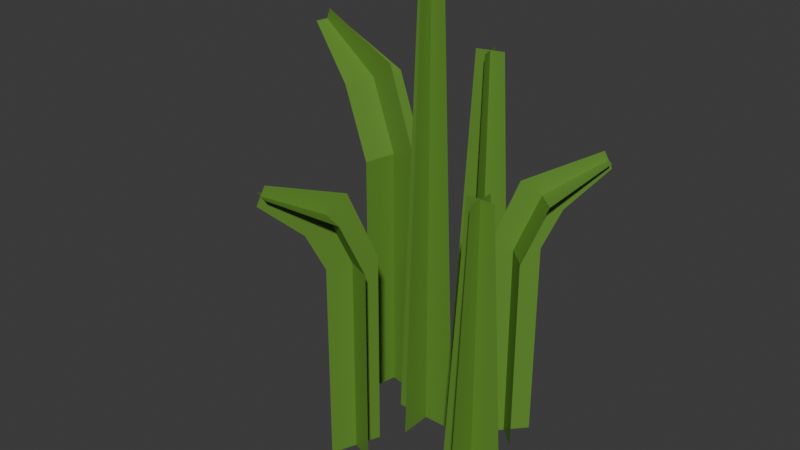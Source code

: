 # Source: grass1.blend  (saved by Blender 5.0.119; exported with 4.5.12 LTS)
import bpy
from mathutils import Matrix  # noqa: F401  (used for matrix-valued properties, if any)

bpy.ops.wm.read_factory_settings(use_empty=True)
scene = bpy.context.scene
scene.name = 'Scene'

# ---- collections
col_collection = bpy.data.collections.new('Collection'); scene.collection.children.link(col_collection)

# ---- materials (node trees are filled in below, after node groups)
mat_material_001 = bpy.data.materials.new('Material.001')

# ---- material node trees
mat_material_001.use_nodes = True; mat_material_001.node_tree.nodes.clear()
_N = mat_material_001.node_tree.nodes; _L = mat_material_001.node_tree.links
n0 = _N.new('ShaderNodeBsdfPrincipled'); n0.name = 'Principled BSDF'; n0.location = (-200, 100)
n0.inputs[0].default_value = (0.1234, 0.274, 0.03487, 1.0)
n1 = _N.new('ShaderNodeOutputMaterial'); n1.name = 'Material Output'; n1.location = (200, 100)
_L.new(n0.outputs[0], n1.inputs[0])
n1.is_active_output = True

# ---- world
world_world = bpy.data.worlds.new('World'); scene.world = world_world
world_world.use_nodes = True; world_world.node_tree.nodes.clear()
_N = world_world.node_tree.nodes; _L = world_world.node_tree.links
n0 = _N.new('ShaderNodeOutputWorld'); n0.name = 'World Output'; n0.location = (200, 100)
n1 = _N.new('ShaderNodeBackground'); n1.name = 'Background'; n1.location = (-200, 100)
n1.inputs[0].default_value = (0.05088, 0.05088, 0.05088, 1.0)
_L.new(n1.outputs[0], n0.inputs[0])
n0.is_active_output = True
world_world.color = (0.05088, 0.05088, 0.05088)
world_world.sun_shadow_jitter_overblur = 0.0

# ---- meshes
me_plane_001 = bpy.data.meshes.new('Plane.001')
me_plane_001.from_pydata([(-1.0, -0.4293, 9.095e-16), (1.0, -1.0, 0.0), (-1.0, 0.4293, -8.668e-16), (1.0, 1.0, 0.0), (-1.0, -3.43e-08, -0.0644), (1.0, -7.55e-08, -0.15), (-1.0, 3.053e-08, 0.0644), (1.0, 7.55e-08, 0.15)], [], [(0, 1, 3, 2), (4, 5, 7, 6)])
_uv = me_plane_001.uv_layers.new(name='UVMap')
_uv.uv.foreach_set('vector', [0.0, 0.0, 1.0, 0.0, 1.0, 1.0, 0.0, 1.0, 0.0, 0.0, 1.0, 0.0, 1.0, 1.0, 0.0, 1.0])
me_plane_001.materials.append(mat_material_001)
me_plane_001.update()
me_plane_003 = bpy.data.meshes.new('Plane.003')
me_plane_003.from_pydata([(-0.178, -1.0, -4.686e-15), (1.0, -1.0, 0.0), (-0.178, 1.0, -4.686e-15), (1.0, 1.0, 0.0), (-0.178, 3.382e-07, -0.15), (1.0, -7.55e-08, -0.15), (-0.178, 4.892e-07, 0.15), (1.0, 7.55e-08, 0.15), (-0.5832, 0.142, -6.738e-08), (-0.4002, 1.727, -3.81e-08), (-0.4917, 0.9346, -0.15), (-0.4917, 0.9346, 0.15), (-0.7234, 3.046, -1.085e-07), (-0.6205, 3.363, -8.969e-08), (-0.672, 3.204, -0.0567), (-0.672, 3.204, 0.0567)], [], [(0, 1, 3, 2), (4, 5, 7, 6), (4, 6, 11, 10), (0, 2, 9, 8), (10, 11, 15, 14), (8, 9, 13, 12)])
_uv = me_plane_003.uv_layers.new(name='UVMap')
_uv.uv.foreach_set('vector', [0.0, 0.0, 1.0, 0.0, 1.0, 1.0, 0.0, 1.0, 0.0, 0.0, 1.0, 0.0, 1.0, 1.0, 0.0, 1.0, 0.0, 0.0, 0.0, 1.0, 0.0, 1.0, 0.0, 0.0, 0.0, 0.0, 0.0, 1.0, 0.0, 1.0, 0.0, 0.0, 0.0, 0.0, 0.0, 1.0, 0.0, 1.0, 0.0, 0.0, 0.0, 0.0, 0.0, 1.0, 0.0, 1.0, 0.0, 0.0])
me_plane_003.materials.append(mat_material_001)
me_plane_003.update()
me_plane_004 = bpy.data.meshes.new('Plane.004')
me_plane_004.from_pydata([(-1.0, -0.4293, 9.095e-16), (1.0, -1.0, 0.0), (-1.0, 0.4293, -8.668e-16), (1.0, 1.0, 0.0), (-1.0, -3.43e-08, -0.0644), (1.0, -7.55e-08, -0.15), (-1.0, 3.053e-08, 0.0644), (1.0, 7.55e-08, 0.15)], [], [(0, 1, 3, 2), (4, 5, 7, 6)])
_uv = me_plane_004.uv_layers.new(name='UVMap')
_uv.uv.foreach_set('vector', [0.0, 0.0, 1.0, 0.0, 1.0, 1.0, 0.0, 1.0, 0.0, 0.0, 1.0, 0.0, 1.0, 1.0, 0.0, 1.0])
me_plane_004.materials.append(mat_material_001)
me_plane_004.update()
me_plane_005 = bpy.data.meshes.new('Plane.005')
me_plane_005.from_pydata([(-0.178, -1.0, -4.686e-15), (1.0, -1.0, 0.0), (-0.178, 1.0, -4.686e-15), (1.0, 1.0, 0.0), (-0.178, 3.382e-07, -0.15), (1.0, -7.55e-08, -0.15), (-0.178, 4.892e-07, 0.15), (1.0, 7.55e-08, 0.15), (-0.5832, 0.142, -6.738e-08), (-0.4002, 1.727, -3.81e-08), (-0.4917, 0.9346, -0.15), (-0.4917, 0.9346, 0.15), (-0.7234, 3.046, -1.085e-07), (-0.6205, 3.363, -8.969e-08), (-0.672, 3.204, -0.0567), (-0.672, 3.204, 0.0567)], [], [(0, 1, 3, 2), (4, 5, 7, 6), (4, 6, 11, 10), (0, 2, 9, 8), (10, 11, 15, 14), (8, 9, 13, 12)])
_uv = me_plane_005.uv_layers.new(name='UVMap')
_uv.uv.foreach_set('vector', [0.0, 0.0, 1.0, 0.0, 1.0, 1.0, 0.0, 1.0, 0.0, 0.0, 1.0, 0.0, 1.0, 1.0, 0.0, 1.0, 0.0, 0.0, 0.0, 1.0, 0.0, 1.0, 0.0, 0.0, 0.0, 0.0, 0.0, 1.0, 0.0, 1.0, 0.0, 0.0, 0.0, 0.0, 0.0, 1.0, 0.0, 1.0, 0.0, 0.0, 0.0, 0.0, 0.0, 1.0, 0.0, 1.0, 0.0, 0.0])
me_plane_005.materials.append(mat_material_001)
me_plane_005.update()
me_plane_006 = bpy.data.meshes.new('Plane.006')
me_plane_006.from_pydata([(-0.178, -1.0, -4.686e-15), (1.0, -1.0, 0.0), (-0.178, 1.0, -4.686e-15), (1.0, 1.0, 0.0), (-0.178, 3.382e-07, -0.15), (1.0, -7.55e-08, -0.15), (-0.178, 4.892e-07, 0.15), (1.0, 7.55e-08, 0.15), (-0.5832, 0.142, -6.738e-08), (-0.4002, 1.727, -3.81e-08), (-0.4917, 0.9346, -0.15), (-0.4917, 0.9346, 0.15), (-0.7234, 3.046, -1.085e-07), (-0.6205, 3.363, -8.969e-08), (-0.672, 3.204, -0.0567), (-0.672, 3.204, 0.0567)], [], [(0, 1, 3, 2), (4, 5, 7, 6), (4, 6, 11, 10), (0, 2, 9, 8), (10, 11, 15, 14), (8, 9, 13, 12)])
_uv = me_plane_006.uv_layers.new(name='UVMap')
_uv.uv.foreach_set('vector', [0.0, 0.0, 1.0, 0.0, 1.0, 1.0, 0.0, 1.0, 0.0, 0.0, 1.0, 0.0, 1.0, 1.0, 0.0, 1.0, 0.0, 0.0, 0.0, 1.0, 0.0, 1.0, 0.0, 0.0, 0.0, 0.0, 0.0, 1.0, 0.0, 1.0, 0.0, 0.0, 0.0, 0.0, 0.0, 1.0, 0.0, 1.0, 0.0, 0.0, 0.0, 0.0, 0.0, 1.0, 0.0, 1.0, 0.0, 0.0])
me_plane_006.materials.append(mat_material_001)
me_plane_006.update()
me_plane_007 = bpy.data.meshes.new('Plane.007')
me_plane_007.from_pydata([(-1.0, -0.4293, 9.095e-16), (1.0, -1.0, 0.0), (-1.0, 0.4293, -8.668e-16), (1.0, 1.0, 0.0), (-1.0, -3.43e-08, -0.0644), (1.0, -7.55e-08, -0.15), (-1.0, 3.053e-08, 0.0644), (1.0, 7.55e-08, 0.15)], [], [(0, 1, 3, 2), (4, 5, 7, 6)])
_uv = me_plane_007.uv_layers.new(name='UVMap')
_uv.uv.foreach_set('vector', [0.0, 0.0, 1.0, 0.0, 1.0, 1.0, 0.0, 1.0, 0.0, 0.0, 1.0, 0.0, 1.0, 1.0, 0.0, 1.0])
me_plane_007.materials.append(mat_material_001)
me_plane_007.update()

# ---- objects
ob_plane_001 = bpy.data.objects.new('Plane.001', me_plane_001)
ob_plane_003 = bpy.data.objects.new('Plane.003', me_plane_003)
ob_plane_002 = bpy.data.objects.new('Plane.002', me_plane_004)
ob_plane_004 = bpy.data.objects.new('Plane.004', me_plane_005)
ob_plane_005 = bpy.data.objects.new('Plane.005', me_plane_006)
ob_plane_006 = bpy.data.objects.new('Plane.006', me_plane_007)

# ---- transforms, parenting, visibility, modifiers, constraints
ob_plane_001.location = (0.0, 0.0, 0.0)
ob_plane_001.rotation_euler = (-1.571, 1.571, 0.0)
ob_plane_001.scale = (1.0, 0.15, 1.0)
ob_plane_003.location = (-0.3151, 0.1493, 0.0)
ob_plane_003.rotation_euler = (-1.364, 1.571, 0.0)
ob_plane_003.scale = (1.0, 0.15, 1.0)
ob_plane_002.location = (0.0, 0.4018, -0.175)
ob_plane_002.rotation_euler = (-1.835, 1.571, 0.0)
ob_plane_002.scale = (0.8259, 0.15, 1.0)
ob_plane_004.location = (0.3296, 0.1493, -0.2174)
ob_plane_004.rotation_euler = (0.7306, 1.571, 0.0)
ob_plane_004.scale = (0.7809, 0.1171, 0.7809)
ob_plane_005.location = (-0.1092, -0.3563, -0.2174)
ob_plane_005.rotation_euler = (3.523, 1.571, 0.0)
ob_plane_005.scale = (0.7809, 0.1171, 0.7809)
ob_plane_006.location = (0.4287, -0.2375, -0.3347)
ob_plane_006.rotation_euler = (-1.571, 1.571, 0.0)
ob_plane_006.scale = (0.6653, 0.15, 1.0)

# ---- collection membership
col_collection.objects.link(ob_plane_001)
col_collection.objects.link(ob_plane_003)
col_collection.objects.link(ob_plane_002)
col_collection.objects.link(ob_plane_004)
col_collection.objects.link(ob_plane_005)
col_collection.objects.link(ob_plane_006)

# ---- scene / render settings (as saved in the file)
scene.frame_start = 1; scene.frame_end = 250; scene.frame_set(1)
scene.render.engine = 'BLENDER_EEVEE_NEXT'
scene.render.bake_bias = 0.0
scene.render.bake_samples = 0
scene.cycles.sampling_pattern = 'TABULATED_SOBOL'
scene.eevee.use_volume_custom_range = False
bpy.context.view_layer.update()

# ---- added for rendering (the .blend has no active camera and no usable light): camera, sun
cam_auto = bpy.data.cameras.new('AutoCamera')
cam_auto.lens = 50.0
cam_auto.sensor_width = 36.0
cam_auto.clip_end = 1000.0
ob_auto_camera = bpy.data.objects.new('AutoCamera', cam_auto)
scene.collection.objects.link(ob_auto_camera)
ob_auto_camera.location = (2.55944, -3.25712, 2.11105)
ob_auto_camera.rotation_euler = (1.09748, -7.21219e-08, 0.694738)
scene.camera = ob_auto_camera
light_auto_sun = bpy.data.lights.new('AutoSun', 'SUN')
light_auto_sun.energy = 3.0
light_auto_sun.angle = 0.0523599
ob_auto_sun = bpy.data.objects.new('AutoSun', light_auto_sun)
scene.collection.objects.link(ob_auto_sun)
ob_auto_sun.rotation_euler = (0.872665, 0.174533, 0.523599)
bpy.context.view_layer.update()
